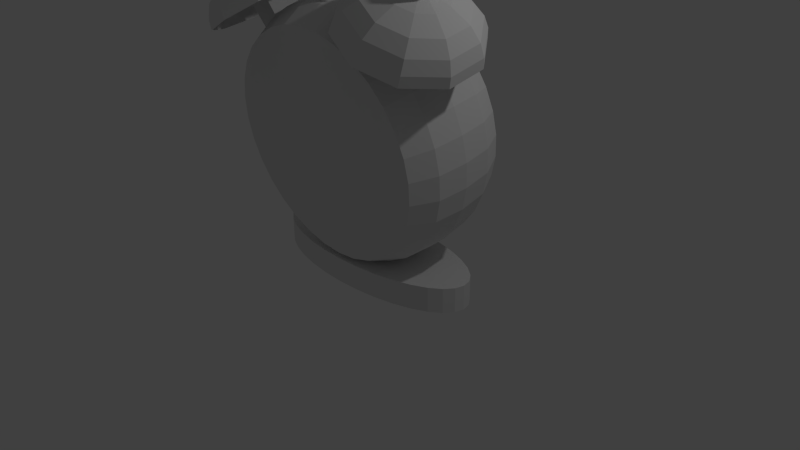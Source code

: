 # Source: alarm.blend  (saved by Blender 2.74.0; exported with 4.5.12 LTS)
import bpy
from mathutils import Matrix  # noqa: F401  (used for matrix-valued properties, if any)

bpy.ops.wm.read_factory_settings(use_empty=True)
scene = bpy.context.scene
scene.name = 'Scene'

# ---- collections
col_collection_1 = bpy.data.collections.new('Collection 1'); scene.collection.children.link(col_collection_1)

# ---- world
world_world = bpy.data.worlds.new('World'); scene.world = world_world
world_world.color = (0.05088, 0.05088, 0.05088)
world_world.use_sun_shadow = False
world_world.sun_shadow_jitter_overblur = 0.0
world_world.cycles.sampling_method = 'MANUAL'
world_world.cycles.sample_map_resolution = 256

# ---- cameras
cam_camera = bpy.data.cameras.new('Camera')
cam_camera.clip_end = 100.0
cam_camera.lens = 35.0
cam_camera.sensor_width = 32.0
cam_camera.sensor_height = 18.0
cam_camera.ortho_scale = 7.314
cam_camera.dof.focus_distance = 0.0
cam_camera.dof.aperture_fstop = 128.0

# ---- lights
light_lamp = bpy.data.lights.new('Lamp', 'POINT')
light_lamp.transmission_factor = 0.0
light_lamp.cutoff_distance = 30.0
light_lamp.energy = 100.0
light_lamp.shadow_buffer_clip_start = 1.001
light_lamp.shadow_soft_size = 0.1
light_lamp.shadow_maximum_resolution = 0.006
light_lamp.use_absolute_resolution = True
light_lamp.cycles.use_multiple_importance_sampling = False

# ---- meshes
me_circle = bpy.data.meshes.new('Circle')
me_circle.from_pydata([(0.0, 1.0, 0.0), (-0.1951, 0.9808, 0.0), (-0.3827, 0.9239, 0.0), (-0.5556, 0.8315, 0.0), (-0.7071, 0.7071, 0.0), (-0.8315, 0.5556, 0.0), (-0.9239, 0.3827, 0.0), (-0.9808, 0.1951, 0.0), (-1.0, 7.55e-08, 0.0), (-0.9808, -0.1951, 0.0), (-0.9239, -0.3827, 0.0), (-0.8315, -0.5556, 0.0), (-0.7071, -0.7071, 0.0), (-0.5556, -0.8315, 0.0), (-0.3827, -0.9239, 0.0), (-0.1951, -0.9808, 0.0), (3.258e-07, -1.0, 0.0), (0.1951, -0.9808, 0.0), (0.3827, -0.9239, 0.0), (0.5556, -0.8315, 0.0), (0.7071, -0.7071, 0.0), (0.8315, -0.5556, 0.0), (0.9239, -0.3827, 0.0), (0.9808, -0.1951, 0.0), (1.0, 9.656e-07, 0.0), (0.9808, 0.1951, 0.0), (0.9239, 0.3827, 0.0), (0.8315, 0.5556, 0.0), (0.7071, 0.7071, 0.0), (0.5556, 0.8315, 0.0), (0.3827, 0.9239, 0.0), (0.1951, 0.9808, 0.0), (0.0, 0.994, 0.1867), (-0.1951, 0.9748, 0.1867), (-0.3827, 0.9179, 0.1867), (-0.5556, 0.8255, 0.1867), (-0.7071, 0.7011, 0.1867), (-0.8315, 0.5496, 0.1867), (-0.9239, 0.3767, 0.1867), (-0.9808, 0.1891, 0.1867), (-1.0, -0.005992, 0.1867), (-0.9808, -0.2011, 0.1867), (-0.9239, -0.3887, 0.1867), (-0.8315, -0.5616, 0.1867), (-0.7071, -0.7131, 0.1867), (-0.5556, -0.8375, 0.1867), (-0.3827, -0.9299, 0.1867), (-0.1951, -0.9868, 0.1867), (3.258e-07, -1.006, 0.1867), (0.1951, -0.9868, 0.1867), (0.3827, -0.9299, 0.1867), (0.5556, -0.8375, 0.1867), (0.7071, -0.7131, 0.1867), (0.8315, -0.5616, 0.1867), (0.9239, -0.3887, 0.1867), (0.9808, -0.2011, 0.1867), (1.0, -0.005991, 0.1867), (0.9808, 0.1891, 0.1867), (0.9239, 0.3767, 0.1867), (0.8315, 0.5496, 0.1867), (0.7071, 0.7011, 0.1867), (0.5556, 0.8255, 0.1867), (0.3827, 0.9179, 0.1867), (0.1951, 0.9748, 0.1867), (0.06822, 0.5959, 0.3142), (-0.0472, 0.5846, 0.3142), (-0.1582, 0.5509, 0.3142), (-0.2605, 0.4962, 0.3142), (-0.3501, 0.4227, 0.3142), (-0.4237, 0.333, 0.3142), (-0.4783, 0.2307, 0.3142), (-0.512, 0.1198, 0.3142), (-0.5234, 0.004346, 0.3142), (-0.512, -0.1111, 0.3142), (-0.4783, -0.222, 0.3142), (-0.4237, -0.3243, 0.3142), (-0.3501, -0.414, 0.3142), (-0.2605, -0.4875, 0.3142), (-0.1582, -0.5422, 0.3142), (-0.0472, -0.5759, 0.3142), (0.06822, -0.5872, 0.3142), (0.1836, -0.5759, 0.3142), (0.2946, -0.5422, 0.3142), (0.3969, -0.4875, 0.3142), (0.4865, -0.414, 0.3142), (0.5601, -0.3243, 0.3142), (0.6148, -0.222, 0.3142), (0.6484, -0.1111, 0.3142), (0.6598, 0.004347, 0.3142), (0.6484, 0.1198, 0.3142), (0.6148, 0.2307, 0.3142), (0.5601, 0.333, 0.3142), (0.4865, 0.4227, 0.3142), (0.3969, 0.4962, 0.3142), (0.2946, 0.5509, 0.3142), (0.1836, 0.5846, 0.3142)], [], [(27, 26, 58, 59), (5, 4, 36, 37), (16, 15, 47, 48), (25, 24, 56, 57), (3, 2, 34, 35), (14, 13, 45, 46), (23, 22, 54, 55), (1, 0, 32, 33), (12, 11, 43, 44), (0, 31, 63, 32), (21, 20, 52, 53), (10, 9, 41, 42), (30, 29, 61, 62), (19, 18, 50, 51), (8, 7, 39, 40), (28, 27, 59, 60), (17, 16, 48, 49), (6, 5, 37, 38), (26, 25, 57, 58), (4, 3, 35, 36), (15, 14, 46, 47), (24, 23, 55, 56), (2, 1, 33, 34), (13, 12, 44, 45), (22, 21, 53, 54), (11, 10, 42, 43), (31, 30, 62, 63), (20, 19, 51, 52), (9, 8, 40, 41), (29, 28, 60, 61), (18, 17, 49, 50), (7, 6, 38, 39), (60, 59, 91, 92), (49, 48, 80, 81), (38, 37, 69, 70), (58, 57, 89, 90), (36, 35, 67, 68), (47, 46, 78, 79), (56, 55, 87, 88), (34, 33, 65, 66), (45, 44, 76, 77), (54, 53, 85, 86), (43, 42, 74, 75), (63, 62, 94, 95), (52, 51, 83, 84), (41, 40, 72, 73), (61, 60, 92, 93), (50, 49, 81, 82), (39, 38, 70, 71), (59, 58, 90, 91), (37, 36, 68, 69), (48, 47, 79, 80), (57, 56, 88, 89), (35, 34, 66, 67), (46, 45, 77, 78), (55, 54, 86, 87), (33, 32, 64, 65), (44, 43, 75, 76), (32, 63, 95, 64), (53, 52, 84, 85), (42, 41, 73, 74), (62, 61, 93, 94), (51, 50, 82, 83), (40, 39, 71, 72), (65, 64, 95, 94, 93, 92, 91, 90, 89, 88, 87, 86, 85, 84, 83, 82, 81, 80, 79, 78, 77, 76, 75, 74, 73, 72, 71, 70, 69, 68, 67, 66)])
me_circle.use_remesh_preserve_volume = False
me_circle.use_remesh_preserve_attributes = False
me_circle.use_mirror_vertex_groups = False
me_circle.update()
me_cube = bpy.data.meshes.new('Cube')
me_cube.from_pydata([(-1.0, -1.0, -1.0), (-1.0, -1.0, 1.0), (-1.0, 1.0, -1.0), (-1.0, 1.0, 1.0), (0.8577, -1.0, -1.0), (0.8577, -1.0, 1.0), (0.8577, 1.0, -1.0), (0.8577, 1.0, 1.0), (-1.258, -1.389, -1.83), (-1.258, -1.267, 1.709), (-1.258, 1.389, 1.83), (-1.258, 1.267, -1.709)], [], [(2, 0, 8, 11), (3, 7, 6, 2), (7, 5, 4, 6), (5, 1, 0, 4), (0, 2, 6, 4), (5, 7, 3, 1), (9, 10, 11, 8), (3, 2, 11, 10), (1, 3, 10, 9), (0, 1, 9, 8)])
me_cube.use_remesh_preserve_volume = False
me_cube.use_remesh_preserve_attributes = False
me_cube.use_mirror_vertex_groups = False
me_cube.update()
me_cylinder_002 = bpy.data.meshes.new('Cylinder.002')
me_cylinder_002.from_pydata([(-1.44, 1.0, -2.565), (0.0, 1.0, 1.0), (-1.245, 0.9808, -2.565), (0.1951, 0.9808, 1.0), (-1.057, 0.9239, -2.565), (0.3827, 0.9239, 1.0), (-0.8842, 0.8315, -2.565), (0.5556, 0.8315, 1.0), (-0.7326, 0.7071, -2.565), (0.7071, 0.7071, 1.0), (-0.6083, 0.5556, -2.565), (0.8315, 0.5556, 1.0), (-0.5159, 0.3827, -2.565), (0.9239, 0.3827, 1.0), (-0.459, 0.1951, -2.565), (0.9808, 0.1951, 1.0), (-0.4398, 7.55e-08, -2.565), (1.0, 7.55e-08, 1.0), (-0.459, -0.1951, -2.565), (0.9808, -0.1951, 1.0), (-0.5159, -0.3827, -2.565), (0.9239, -0.3827, 1.0), (-0.6083, -0.5556, -2.565), (0.8315, -0.5556, 1.0), (-0.7326, -0.7071, -2.565), (0.7071, -0.7071, 1.0), (-0.8842, -0.8315, -2.565), (0.5556, -0.8315, 1.0), (-1.057, -0.9239, -2.565), (0.3827, -0.9239, 1.0), (-1.245, -0.9808, -2.565), (0.1951, -0.9808, 1.0), (-1.44, -1.0, -2.565), (-3.258e-07, -1.0, 1.0), (-1.635, -0.9808, -2.565), (-0.1951, -0.9808, 1.0), (-1.822, -0.9239, -2.565), (-0.3827, -0.9239, 1.0), (-1.995, -0.8315, -2.565), (-0.5556, -0.8315, 1.0), (-2.147, -0.7071, -2.565), (-0.7071, -0.7071, 1.0), (-2.271, -0.5556, -2.565), (-0.8315, -0.5556, 1.0), (-2.364, -0.3827, -2.565), (-0.9239, -0.3827, 1.0), (-2.421, -0.1951, -2.565), (-0.9808, -0.1951, 1.0), (-2.44, 9.656e-07, -2.565), (-1.0, 9.656e-07, 1.0), (-2.421, 0.1951, -2.565), (-0.9808, 0.1951, 1.0), (-2.364, 0.3827, -2.565), (-0.9239, 0.3827, 1.0), (-2.271, 0.5556, -2.565), (-0.8315, 0.5556, 1.0), (-2.147, 0.7071, -2.565), (-0.7071, 0.7071, 1.0), (-1.995, 0.8315, -2.565), (-0.5556, 0.8315, 1.0), (-1.822, 0.9239, -2.565), (-0.3827, 0.9239, 1.0), (-1.635, 0.9808, -2.565), (-0.1951, 0.9808, 1.0), (0.2416, 1.215, 1.068), (-5.93e-08, 1.239, 1.068), (0.474, 1.144, 1.068), (0.6881, 1.03, 1.068), (0.8758, 0.8758, 1.068), (1.03, 0.6881, 1.068), (1.144, 0.474, 1.068), (1.215, 0.2416, 1.068), (1.239, 2.553e-08, 1.068), (1.215, -0.2416, 1.068), (1.144, -0.474, 1.068), (1.03, -0.6881, 1.068), (0.8758, -0.8758, 1.068), (0.6881, -1.03, 1.068), (0.474, -1.144, 1.068), (0.2416, -1.215, 1.068), (-4.629e-07, -1.239, 1.068), (-0.2416, -1.215, 1.068), (-0.474, -1.144, 1.068), (-0.6881, -1.03, 1.068), (-0.8758, -0.8758, 1.068), (-1.03, -0.6881, 1.068), (-1.144, -0.474, 1.068), (-1.215, -0.2416, 1.068), (-1.239, 1.128e-06, 1.068), (-1.215, 0.2416, 1.068), (-1.144, 0.474, 1.068), (-1.03, 0.6881, 1.068), (-0.8758, 0.8758, 1.068), (-0.6881, 1.03, 1.068), (-0.474, 1.144, 1.068), (-0.2416, 1.215, 1.068), (0.2837, 1.426, 1.17), (-6.914e-08, 1.454, 1.17), (0.5564, 1.343, 1.17), (0.8078, 1.209, 1.17), (1.028, 1.028, 1.17), (1.209, 0.8078, 1.17), (1.343, 0.5564, 1.17), (1.426, 0.2837, 1.17), (1.454, -1.863e-08, 1.17), (1.426, -0.2837, 1.17), (1.343, -0.5564, 1.17), (1.209, -0.8078, 1.17), (1.028, -1.028, 1.17), (0.8078, -1.209, 1.17), (0.5564, -1.343, 1.17), (0.2837, -1.426, 1.17), (-5.429e-07, -1.454, 1.17), (-0.2837, -1.426, 1.17), (-0.5564, -1.343, 1.17), (-0.8078, -1.209, 1.17), (-1.028, -1.028, 1.17), (-1.209, -0.8078, 1.17), (-1.343, -0.5564, 1.17), (-1.426, -0.2837, 1.17), (-1.454, 1.276e-06, 1.17), (-1.426, 0.2837, 1.17), (-1.343, 0.5564, 1.17), (-1.209, 0.8078, 1.17), (-1.028, 1.028, 1.17), (-0.8078, 1.209, 1.17), (-0.5564, 1.343, 1.17), (-0.2837, 1.426, 1.17), (0.3623, 1.821, 1.339), (-1.411e-07, 1.857, 1.339), (0.7107, 1.716, 1.339), (1.032, 1.544, 1.339), (1.313, 1.313, 1.339), (1.544, 1.032, 1.339), (1.716, 0.7107, 1.339), (1.821, 0.3623, 1.339), (1.857, -1.064e-07, 1.339), (1.821, -0.3623, 1.339), (1.716, -0.7107, 1.339), (1.544, -1.032, 1.339), (1.313, -1.313, 1.339), (1.032, -1.544, 1.339), (0.7107, -1.716, 1.339), (0.3623, -1.821, 1.339), (-7.462e-07, -1.857, 1.339), (-0.3623, -1.821, 1.339), (-0.7107, -1.716, 1.339), (-1.032, -1.544, 1.339), (-1.313, -1.313, 1.339), (-1.544, -1.032, 1.339), (-1.716, -0.7107, 1.339), (-1.821, -0.3623, 1.339), (-1.857, 1.547e-06, 1.339), (-1.821, 0.3623, 1.339), (-1.716, 0.7107, 1.339), (-1.544, 1.032, 1.339), (-1.313, 1.313, 1.339), (-1.032, 1.544, 1.339), (-0.7107, 1.716, 1.339), (-0.3623, 1.821, 1.339), (0.3623, 1.821, 1.492), (-1.284e-07, 1.857, 1.492), (0.7107, 1.716, 1.492), (1.032, 1.544, 1.492), (1.313, 1.313, 1.492), (1.544, 1.032, 1.492), (1.716, 0.7107, 1.492), (1.821, 0.3623, 1.492), (1.857, -1.064e-07, 1.492), (1.821, -0.3623, 1.492), (1.716, -0.7107, 1.492), (1.544, -1.032, 1.492), (1.313, -1.313, 1.492), (1.032, -1.544, 1.492), (0.7107, -1.716, 1.492), (0.3623, -1.821, 1.492), (-7.335e-07, -1.857, 1.492), (-0.3623, -1.821, 1.492), (-0.7107, -1.716, 1.492), (-1.032, -1.544, 1.492), (-1.313, -1.313, 1.492), (-1.544, -1.032, 1.492), (-1.716, -0.7107, 1.492), (-1.821, -0.3623, 1.492), (-1.857, 1.547e-06, 1.492), (-1.821, 0.3623, 1.492), (-1.716, 0.7107, 1.492), (-1.544, 1.032, 1.492), (-1.313, 1.313, 1.492), (-1.032, 1.544, 1.492), (-0.7107, 1.716, 1.492), (-0.3623, 1.821, 1.492), (0.2863, 1.44, 1.662), (-2.716e-08, 1.468, 1.662), (0.5617, 1.356, 1.662), (0.8154, 1.22, 1.662), (1.038, 1.038, 1.662), (1.22, 0.8154, 1.662), (1.356, 0.5617, 1.662), (1.44, 0.2863, 1.662), (1.468, -1.069e-08, 1.662), (1.44, -0.2863, 1.662), (1.356, -0.5617, 1.662), (1.22, -0.8154, 1.662), (1.038, -1.038, 1.662), (0.8154, -1.22, 1.662), (0.5617, -1.356, 1.662), (0.2863, -1.44, 1.662), (-5.054e-07, -1.468, 1.662), (-0.2863, -1.44, 1.662), (-0.5617, -1.356, 1.662), (-0.8154, -1.22, 1.662), (-1.038, -1.038, 1.662), (-1.22, -0.8154, 1.662), (-1.356, -0.5617, 1.662), (-1.44, -0.2863, 1.662), (-1.468, 1.296e-06, 1.662), (-1.44, 0.2863, 1.662), (-1.356, 0.5617, 1.662), (-1.22, 0.8154, 1.662), (-1.038, 1.038, 1.662), (-0.8154, 1.22, 1.662), (-0.5617, 1.356, 1.662), (-0.2863, 1.44, 1.662), (0.192, 0.965, 1.747), (4.248e-08, 0.9839, 1.747), (0.3765, 0.909, 1.747), (0.5466, 0.8181, 1.747), (0.6957, 0.6957, 1.747), (0.8181, 0.5466, 1.747), (0.909, 0.3765, 1.747), (0.965, 0.192, 1.747), (0.9839, 1.095e-07, 1.747), (0.965, -0.192, 1.747), (0.909, -0.3765, 1.747), (0.8181, -0.5466, 1.747), (0.6957, -0.6957, 1.747), (0.5466, -0.8181, 1.747), (0.3765, -0.909, 1.747), (0.192, -0.965, 1.747), (-2.781e-07, -0.9839, 1.747), (-0.192, -0.965, 1.747), (-0.3765, -0.909, 1.747), (-0.5466, -0.8181, 1.747), (-0.6957, -0.6957, 1.747), (-0.8181, -0.5466, 1.747), (-0.909, -0.3765, 1.747), (-0.965, -0.192, 1.747), (-0.9839, 9.853e-07, 1.747), (-0.965, 0.192, 1.747), (-0.909, 0.3765, 1.747), (-0.8181, 0.5466, 1.747), (-0.6957, 0.6957, 1.747), (-0.5466, 0.8181, 1.747), (-0.3765, 0.909, 1.747), (-0.192, 0.965, 1.747)], [], [(0, 1, 3, 2), (2, 3, 5, 4), (4, 5, 7, 6), (6, 7, 9, 8), (8, 9, 11, 10), (10, 11, 13, 12), (12, 13, 15, 14), (14, 15, 17, 16), (16, 17, 19, 18), (18, 19, 21, 20), (20, 21, 23, 22), (22, 23, 25, 24), (24, 25, 27, 26), (26, 27, 29, 28), (28, 29, 31, 30), (30, 31, 33, 32), (32, 33, 35, 34), (34, 35, 37, 36), (36, 37, 39, 38), (38, 39, 41, 40), (40, 41, 43, 42), (42, 43, 45, 44), (44, 45, 47, 46), (46, 47, 49, 48), (48, 49, 51, 50), (50, 51, 53, 52), (52, 53, 55, 54), (54, 55, 57, 56), (56, 57, 59, 58), (58, 59, 61, 60), (51, 49, 88, 89), (62, 63, 1, 0), (60, 61, 63, 62), (0, 2, 4, 6, 8, 10, 12, 14, 16, 18, 20, 22, 24, 26, 28, 30, 32, 34, 36, 38, 40, 42, 44, 46, 48, 50, 52, 54, 56, 58, 60, 62), (87, 86, 118, 119), (7, 5, 66, 67), (29, 27, 77, 78), (57, 55, 91, 92), (35, 33, 80, 81), (13, 11, 69, 70), (63, 61, 94, 95), (41, 39, 83, 84), (19, 17, 72, 73), (47, 45, 86, 87), (25, 23, 75, 76), (53, 51, 89, 90), (9, 7, 67, 68), (31, 29, 78, 79), (59, 57, 92, 93), (37, 35, 81, 82), (15, 13, 70, 71), (1, 63, 95, 65), (43, 41, 84, 85), (21, 19, 73, 74), (49, 47, 87, 88), (5, 3, 64, 66), (27, 25, 76, 77), (55, 53, 90, 91), (11, 9, 68, 69), (33, 31, 79, 80), (61, 59, 93, 94), (39, 37, 82, 83), (3, 1, 65, 64), (17, 15, 71, 72), (45, 43, 85, 86), (23, 21, 74, 75), (121, 120, 152, 153), (64, 65, 97, 96), (76, 75, 107, 108), (65, 95, 127, 97), (85, 84, 116, 117), (74, 73, 105, 106), (94, 93, 125, 126), (83, 82, 114, 115), (72, 71, 103, 104), (92, 91, 123, 124), (81, 80, 112, 113), (70, 69, 101, 102), (90, 89, 121, 122), (68, 67, 99, 100), (79, 78, 110, 111), (88, 87, 119, 120), (66, 64, 96, 98), (77, 76, 108, 109), (86, 85, 117, 118), (75, 74, 106, 107), (95, 94, 126, 127), (84, 83, 115, 116), (73, 72, 104, 105), (93, 92, 124, 125), (82, 81, 113, 114), (71, 70, 102, 103), (91, 90, 122, 123), (69, 68, 100, 101), (80, 79, 111, 112), (89, 88, 120, 121), (67, 66, 98, 99), (78, 77, 109, 110), (155, 154, 186, 187), (99, 98, 130, 131), (110, 109, 141, 142), (119, 118, 150, 151), (96, 97, 129, 128), (108, 107, 139, 140), (97, 127, 159, 129), (117, 116, 148, 149), (106, 105, 137, 138), (126, 125, 157, 158), (115, 114, 146, 147), (104, 103, 135, 136), (124, 123, 155, 156), (113, 112, 144, 145), (102, 101, 133, 134), (122, 121, 153, 154), (100, 99, 131, 132), (111, 110, 142, 143), (120, 119, 151, 152), (98, 96, 128, 130), (109, 108, 140, 141), (118, 117, 149, 150), (107, 106, 138, 139), (127, 126, 158, 159), (116, 115, 147, 148), (105, 104, 136, 137), (125, 124, 156, 157), (114, 113, 145, 146), (103, 102, 134, 135), (123, 122, 154, 155), (101, 100, 132, 133), (112, 111, 143, 144), (189, 188, 220, 221), (133, 132, 164, 165), (144, 143, 175, 176), (153, 152, 184, 185), (131, 130, 162, 163), (142, 141, 173, 174), (151, 150, 182, 183), (128, 129, 161, 160), (140, 139, 171, 172), (129, 159, 191, 161), (149, 148, 180, 181), (138, 137, 169, 170), (158, 157, 189, 190), (147, 146, 178, 179), (136, 135, 167, 168), (156, 155, 187, 188), (145, 144, 176, 177), (134, 133, 165, 166), (154, 153, 185, 186), (132, 131, 163, 164), (143, 142, 174, 175), (152, 151, 183, 184), (130, 128, 160, 162), (141, 140, 172, 173), (150, 149, 181, 182), (139, 138, 170, 171), (159, 158, 190, 191), (148, 147, 179, 180), (137, 136, 168, 169), (157, 156, 188, 189), (146, 145, 177, 178), (135, 134, 166, 167), (223, 222, 254, 255), (178, 177, 209, 210), (167, 166, 198, 199), (187, 186, 218, 219), (165, 164, 196, 197), (176, 175, 207, 208), (185, 184, 216, 217), (163, 162, 194, 195), (174, 173, 205, 206), (183, 182, 214, 215), (160, 161, 193, 192), (172, 171, 203, 204), (161, 191, 223, 193), (181, 180, 212, 213), (170, 169, 201, 202), (190, 189, 221, 222), (179, 178, 210, 211), (168, 167, 199, 200), (188, 187, 219, 220), (177, 176, 208, 209), (166, 165, 197, 198), (186, 185, 217, 218), (164, 163, 195, 196), (175, 174, 206, 207), (184, 183, 215, 216), (162, 160, 192, 194), (173, 172, 204, 205), (182, 181, 213, 214), (171, 170, 202, 203), (191, 190, 222, 223), (180, 179, 211, 212), (169, 168, 200, 201), (224, 225, 255, 254, 253, 252, 251, 250, 249, 248, 247, 246, 245, 244, 243, 242, 241, 240, 239, 238, 237, 236, 235, 234, 233, 232, 231, 230, 229, 228, 227, 226), (212, 211, 243, 244), (201, 200, 232, 233), (221, 220, 252, 253), (210, 209, 241, 242), (199, 198, 230, 231), (219, 218, 250, 251), (197, 196, 228, 229), (208, 207, 239, 240), (217, 216, 248, 249), (195, 194, 226, 227), (206, 205, 237, 238), (215, 214, 246, 247), (192, 193, 225, 224), (204, 203, 235, 236), (193, 223, 255, 225), (213, 212, 244, 245), (202, 201, 233, 234), (222, 221, 253, 254), (211, 210, 242, 243), (200, 199, 231, 232), (220, 219, 251, 252), (209, 208, 240, 241), (198, 197, 229, 230), (218, 217, 249, 250), (196, 195, 227, 228), (207, 206, 238, 239), (216, 215, 247, 248), (194, 192, 224, 226), (205, 204, 236, 237), (214, 213, 245, 246), (203, 202, 234, 235)])
me_cylinder_002.use_remesh_preserve_volume = False
me_cylinder_002.use_remesh_preserve_attributes = False
me_cylinder_002.use_mirror_vertex_groups = False
me_cylinder_002.update()
me_circle_001 = bpy.data.meshes.new('Circle.001')
me_circle_001.from_pydata([(-2.56, 1.083, -1.268), (-2.913, 0.8036, -1.692), (-3.102, 0.2537, -1.901), (-3.055, -0.3567, -1.817), (-2.789, -0.7944, -1.47), (-2.407, -0.8923, -0.9942), (-2.055, -0.6129, -0.5706), (-1.866, -0.06303, -0.3611), (-1.913, 0.5474, -0.4458), (-2.178, 0.9851, -0.7922), (-2.676, 1.055, -1.167), (-3.018, 0.7846, -1.577), (-3.2, 0.2527, -1.78), (-3.155, -0.3377, -1.698), (-2.898, -0.7611, -1.363), (-2.529, -0.8558, -0.9025), (-2.187, -0.5856, -0.4927), (-2.005, -0.05367, -0.2901), (-2.05, 0.5367, -0.372), (-2.307, 0.9601, -0.7071), (-2.807, 0.9665, -1.043), (-3.115, 0.7227, -1.413), (-3.28, 0.2426, -1.596), (-3.238, -0.2902, -1.522), (-3.007, -0.6724, -1.219), (-2.674, -0.7578, -0.804), (-2.366, -0.514, -0.4342), (-2.201, -0.03391, -0.2513), (-2.242, 0.4989, -0.3252), (-2.473, 0.8811, -0.6276), (-2.925, 0.7997, -0.913), (-3.172, 0.6043, -1.209), (-3.304, 0.2197, -1.356), (-3.271, -0.2072, -1.297), (-3.085, -0.5134, -1.054), (-2.818, -0.5818, -0.7214), (-2.571, -0.3864, -0.4251), (-2.439, -0.001816, -0.2786), (-2.472, 0.4251, -0.3378), (-2.658, 0.7313, -0.5801), (-3.003, 0.5207, -0.7927), (-3.149, 0.4052, -0.9678), (-3.227, 0.1779, -1.054), (-3.208, -0.07437, -1.019), (-3.098, -0.2553, -0.8762), (-2.94, -0.2958, -0.6795), (-2.794, -0.1803, -0.5044), (-2.716, 0.04701, -0.4178), (-2.736, 0.2993, -0.4528), (-2.845, 0.4803, -0.596), (-3.034, 0.2804, -0.7187), (-3.094, 0.2334, -0.79), (-3.126, 0.1409, -0.8252), (-3.118, 0.03816, -0.811), (-3.073, -0.03552, -0.7527), (-3.009, -0.05199, -0.6726), (-2.949, -0.004974, -0.6013), (-2.918, 0.08757, -0.566), (-2.925, 0.1903, -0.5803), (-2.97, 0.264, -0.6386), (-3.102, 0.2828, -0.6635), (-3.162, 0.2358, -0.7348), (-3.194, 0.1433, -0.7701), (-3.186, 0.04054, -0.7558), (-3.141, -0.03313, -0.6975), (-3.077, -0.0496, -0.6174), (-3.017, -0.002585, -0.5461), (-2.986, 0.08996, -0.5109), (-2.994, 0.1927, -0.5251), (-3.038, 0.2664, -0.5834), (-3.12, 0.332, -0.6593), (-3.197, 0.2712, -0.7514), (-3.238, 0.1516, -0.797), (-3.227, 0.01875, -0.7786), (-3.17, -0.07649, -0.7032), (-3.087, -0.09779, -0.5997), (-3.01, -0.03701, -0.5075), (-2.969, 0.08264, -0.4619), (-2.979, 0.2154, -0.4803), (-3.037, 0.3107, -0.5557), (-3.17, 0.367, -0.6253), (-3.259, 0.2968, -0.7318), (-3.306, 0.1586, -0.7844), (-3.294, 0.005144, -0.7632), (-3.228, -0.1049, -0.6761), (-3.132, -0.1295, -0.5564), (-3.043, -0.05927, -0.45), (-2.996, 0.07896, -0.3973), (-3.007, 0.2324, -0.4186), (-3.074, 0.3424, -0.5057), (-3.225, 0.3689, -0.5812), (-3.313, 0.2987, -0.6877), (-3.361, 0.1605, -0.7403), (-3.349, 0.007056, -0.7191), (-3.282, -0.103, -0.632), (-3.186, -0.1276, -0.5123), (-3.098, -0.05736, -0.4059), (-3.05, 0.08087, -0.3532), (-3.062, 0.2343, -0.3745), (-3.129, 0.3443, -0.4616), (-3.28, 0.3016, -0.5219), (-3.344, 0.2511, -0.5986), (-3.379, 0.1515, -0.6366), (-3.37, 0.041, -0.6212), (-3.322, -0.03825, -0.5585), (-3.253, -0.05598, -0.4724), (-3.189, -0.005399, -0.3957), (-3.155, 0.09416, -0.3577), (-3.163, 0.2047, -0.3731), (-3.211, 0.2839, -0.4358), (-3.315, 0.2215, -0.4776), (-3.35, 0.194, -0.5193), (-3.368, 0.1399, -0.5399), (-3.364, 0.07976, -0.5316), (-3.338, 0.03665, -0.4974), (-3.3, 0.02701, -0.4506), (-3.265, 0.05452, -0.4089), (-3.247, 0.1087, -0.3882), (-3.251, 0.1688, -0.3966), (-3.277, 0.2119, -0.4307)], [], [(0, 9, 19, 10), (9, 8, 18, 19), (8, 7, 17, 18), (7, 6, 16, 17), (6, 5, 15, 16), (5, 4, 14, 15), (4, 3, 13, 14), (3, 2, 12, 13), (2, 1, 11, 12), (1, 0, 10, 11), (10, 19, 29, 20), (19, 18, 28, 29), (18, 17, 27, 28), (17, 16, 26, 27), (16, 15, 25, 26), (15, 14, 24, 25), (14, 13, 23, 24), (13, 12, 22, 23), (12, 11, 21, 22), (11, 10, 20, 21), (20, 29, 39, 30), (29, 28, 38, 39), (28, 27, 37, 38), (27, 26, 36, 37), (26, 25, 35, 36), (25, 24, 34, 35), (24, 23, 33, 34), (23, 22, 32, 33), (22, 21, 31, 32), (21, 20, 30, 31), (30, 39, 49, 40), (39, 38, 48, 49), (38, 37, 47, 48), (37, 36, 46, 47), (36, 35, 45, 46), (35, 34, 44, 45), (34, 33, 43, 44), (33, 32, 42, 43), (32, 31, 41, 42), (31, 30, 40, 41), (40, 49, 59, 50), (49, 48, 58, 59), (48, 47, 57, 58), (47, 46, 56, 57), (46, 45, 55, 56), (45, 44, 54, 55), (44, 43, 53, 54), (43, 42, 52, 53), (42, 41, 51, 52), (41, 40, 50, 51), (50, 59, 69, 60), (59, 58, 68, 69), (58, 57, 67, 68), (57, 56, 66, 67), (56, 55, 65, 66), (55, 54, 64, 65), (54, 53, 63, 64), (53, 52, 62, 63), (52, 51, 61, 62), (51, 50, 60, 61), (60, 69, 79, 70), (69, 68, 78, 79), (68, 67, 77, 78), (67, 66, 76, 77), (66, 65, 75, 76), (65, 64, 74, 75), (64, 63, 73, 74), (63, 62, 72, 73), (62, 61, 71, 72), (61, 60, 70, 71), (70, 79, 89, 80), (79, 78, 88, 89), (78, 77, 87, 88), (77, 76, 86, 87), (76, 75, 85, 86), (75, 74, 84, 85), (74, 73, 83, 84), (73, 72, 82, 83), (72, 71, 81, 82), (71, 70, 80, 81), (80, 89, 99, 90), (89, 88, 98, 99), (88, 87, 97, 98), (87, 86, 96, 97), (86, 85, 95, 96), (85, 84, 94, 95), (84, 83, 93, 94), (83, 82, 92, 93), (82, 81, 91, 92), (81, 80, 90, 91), (90, 99, 109, 100), (99, 98, 108, 109), (98, 97, 107, 108), (97, 96, 106, 107), (96, 95, 105, 106), (95, 94, 104, 105), (94, 93, 103, 104), (93, 92, 102, 103), (92, 91, 101, 102), (91, 90, 100, 101), (100, 109, 119, 110), (109, 108, 118, 119), (108, 107, 117, 118), (107, 106, 116, 117), (106, 105, 115, 116), (105, 104, 114, 115), (104, 103, 113, 114), (103, 102, 112, 113), (102, 101, 111, 112), (101, 100, 110, 111), (111, 110, 119, 118, 117, 116, 115, 114, 113, 112)])
me_circle_001.use_remesh_preserve_volume = False
me_circle_001.use_remesh_preserve_attributes = False
me_circle_001.use_mirror_vertex_groups = False
me_circle_001.update()
me_cylinder_001 = bpy.data.meshes.new('Cylinder.001')
me_cylinder_001.from_pydata([(0.0, 0.5954, -0.5491), (0.0, 0.4684, 1.433), (0.1951, 0.5764, -0.5544), (0.1951, 0.4493, 1.428), (0.3827, 0.52, -0.5703), (0.3827, 0.3929, 1.412), (0.5556, 0.4284, -0.5961), (0.5556, 0.3013, 1.386), (0.7071, 0.3051, -0.6308), (0.7071, 0.1781, 1.351), (0.8315, 0.155, -0.6731), (0.8315, 0.02788, 1.309), (0.9239, -0.01639, -0.7214), (0.9239, -0.1435, 1.261), (0.9808, -0.2023, -0.7738), (0.9808, -0.3294, 1.208), (1.0, -0.3957, -0.8282), (1.0, -0.5227, 1.154), (0.9808, -0.589, -0.8827), (0.9808, -0.7161, 1.099), (0.9239, -0.7749, -0.9351), (0.9239, -0.902, 1.047), (0.8315, -0.9463, -0.9834), (0.8315, -1.073, 0.9988), (0.7071, -1.096, -1.026), (0.7071, -1.224, 0.9565), (0.5556, -1.22, -1.06), (0.5556, -1.347, 0.9218), (0.3827, -1.311, -1.086), (0.3827, -1.438, 0.896), (0.1951, -1.368, -1.102), (0.1951, -1.495, 0.8801), (-3.258e-07, -1.387, -1.107), (-3.258e-07, -1.514, 0.8748), (-0.1951, -1.368, -1.102), (-0.1951, -1.495, 0.8801), (-0.3827, -1.311, -1.086), (-0.3827, -1.438, 0.896), (-0.5556, -1.22, -1.06), (-0.5556, -1.347, 0.9218), (-0.7071, -1.096, -1.026), (-0.7071, -1.224, 0.9565), (-0.8315, -0.9463, -0.9834), (-0.8315, -1.073, 0.9988), (-0.9239, -0.7749, -0.9351), (-0.9239, -0.902, 1.047), (-0.9808, -0.589, -0.8827), (-0.9808, -0.7161, 1.099), (-1.0, -0.3957, -0.8282), (-1.0, -0.5227, 1.154), (-0.9808, -0.2023, -0.7738), (-0.9808, -0.3294, 1.208), (-0.9239, -0.01639, -0.7214), (-0.9239, -0.1435, 1.261), (-0.8315, 0.155, -0.6731), (-0.8315, 0.02789, 1.309), (-0.7071, 0.3051, -0.6308), (-0.7071, 0.1781, 1.351), (-0.5556, 0.4284, -0.5961), (-0.5556, 0.3013, 1.386), (-0.3827, 0.52, -0.5703), (-0.3827, 0.3929, 1.412), (-0.1951, 0.5764, -0.5544), (-0.1951, 0.4493, 1.428), (-5.577e-09, 0.6702, -0.07606), (-1.532e-08, 0.6598, 0.4781), (-5.577e-09, 0.6, 1.018), (0.2154, 0.579, 1.012), (0.2203, 0.6383, 0.472), (0.2154, 0.6492, -0.08198), (0.4225, 0.5167, 0.9948), (0.4321, 0.5746, 0.4541), (0.4225, 0.5869, -0.09952), (0.6134, 0.4156, 0.9663), (0.6273, 0.4712, 0.4249), (0.6134, 0.4858, -0.128), (0.7807, 0.2795, 0.928), (0.7984, 0.332, 0.3857), (0.7807, 0.3497, -0.1663), (0.9181, 0.1137, 0.8813), (0.9388, 0.1625, 0.338), (0.9181, 0.1838, -0.2131), (1.02, -0.0755, 0.828), (1.043, -0.03098, 0.2835), (1.02, -0.005352, -0.2663), (1.083, -0.2808, 0.7701), (1.107, -0.2409, 0.2243), (1.083, -0.2106, -0.3242), (1.104, -0.4943, 0.71), (1.129, -0.4592, 0.1628), (1.104, -0.4241, -0.3843), (1.083, -0.7078, 0.6499), (1.107, -0.6775, 0.1013), (1.083, -0.6376, -0.4444), (1.02, -0.913, 0.592), (1.043, -0.8874, 0.04222), (1.02, -0.8429, -0.5023), (0.9181, -1.102, 0.5387), (0.9388, -1.081, -0.01228), (0.9181, -1.032, -0.5556), (0.7807, -1.268, 0.492), (0.7984, -1.25, -0.06005), (0.7807, -1.198, -0.6023), (0.6134, -1.404, 0.4537), (0.6273, -1.39, -0.09925), (0.6134, -1.334, -0.6406), (0.4225, -1.505, 0.4252), (0.4321, -1.493, -0.1284), (0.4225, -1.435, -0.6691), (0.2154, -1.568, 0.4077), (0.2203, -1.557, -0.1463), (0.2154, -1.497, -0.6866), (-3.654e-07, -1.589, 0.4017), (-3.832e-07, -1.578, -0.1524), (-3.654e-07, -1.518, -0.6926), (-0.2154, -1.568, 0.4077), (-0.2203, -1.557, -0.1463), (-0.2154, -1.497, -0.6866), (-0.4225, -1.505, 0.4252), (-0.4321, -1.493, -0.1284), (-0.4225, -1.435, -0.6691), (-0.6134, -1.404, 0.4537), (-0.6273, -1.39, -0.09925), (-0.6134, -1.334, -0.6406), (-0.7807, -1.268, 0.492), (-0.7984, -1.25, -0.06005), (-0.7807, -1.198, -0.6023), (-0.9181, -1.102, 0.5387), (-0.9388, -1.081, -0.01228), (-0.9181, -1.032, -0.5556), (-1.02, -0.913, 0.592), (-1.043, -0.8874, 0.04222), (-1.02, -0.8429, -0.5023), (-1.083, -0.7078, 0.6499), (-1.107, -0.6775, 0.1013), (-1.083, -0.6376, -0.4444), (-1.104, -0.4943, 0.71), (-1.129, -0.4592, 0.1628), (-1.104, -0.4241, -0.3843), (-1.083, -0.2808, 0.7701), (-1.107, -0.2409, 0.2243), (-1.083, -0.2106, -0.3242), (-1.02, -0.0755, 0.828), (-1.043, -0.03098, 0.2835), (-1.02, -0.00535, -0.2663), (-0.9181, 0.1137, 0.8813), (-0.9388, 0.1625, 0.338), (-0.9181, 0.1838, -0.2131), (-0.7807, 0.2795, 0.928), (-0.7984, 0.332, 0.3857), (-0.7807, 0.3497, -0.1663), (-0.6134, 0.4156, 0.9663), (-0.6273, 0.4712, 0.4249), (-0.6134, 0.4858, -0.128), (-0.4225, 0.5167, 0.9948), (-0.4321, 0.5746, 0.4541), (-0.4225, 0.5869, -0.09952), (-0.2154, 0.579, 1.012), (-0.2203, 0.6383, 0.472), (-0.2154, 0.6492, -0.08198), (0.8248, 0.705, 1.026), (0.8434, 0.7453, 0.6341), (1.05, 0.6064, 0.9986), (1.073, 0.6445, 0.6057), (-1.05, 0.6064, 0.9986), (-1.073, 0.6445, 0.6057), (-0.8248, 0.705, 1.026), (-0.8434, 0.7453, 0.6341), (7.568e-09, 0.5323, -0.3337), (0.1827, 0.5144, -0.3387), (0.3583, 0.4616, -0.3536), (0.5202, 0.3759, -0.3778), (0.662, 0.2605, -0.4103), (0.7785, 0.1199, -0.4499), (0.865, -0.04056, -0.4951), (0.9183, -0.2146, -0.5441), (0.9363, -0.3957, -0.5951), (0.9183, -0.5767, -0.6461), (0.865, -0.7508, -0.6951), (0.7785, -0.9112, -0.7403), (0.662, -1.052, -0.7799), (0.5202, -1.167, -0.8124), (0.3583, -1.253, -0.8366), (0.1827, -1.306, -0.8515), (-2.975e-07, -1.324, -0.8565), (-0.1827, -1.306, -0.8515), (-0.3583, -1.253, -0.8366), (-0.5202, -1.167, -0.8124), (-0.662, -1.052, -0.7799), (-0.7785, -0.9112, -0.7403), (-0.865, -0.7508, -0.6951), (-0.9183, -0.5767, -0.6461), (-0.9363, -0.3957, -0.5951), (-0.9183, -0.2146, -0.5441), (-0.865, -0.04056, -0.4951), (-0.7785, 0.1199, -0.4499), (-0.662, 0.2605, -0.4103), (-0.5202, 0.3759, -0.3778), (-0.3583, 0.4616, -0.3536), (-0.1827, 0.5144, -0.3387)], [], [(66, 1, 3, 67), (67, 3, 5, 70), (70, 5, 7, 73), (73, 7, 9, 76), (76, 9, 11, 79), (79, 11, 13, 82), (82, 13, 15, 85), (85, 15, 17, 88), (88, 17, 19, 91), (91, 19, 21, 94), (94, 21, 23, 97), (97, 23, 25, 100), (100, 25, 27, 103), (103, 27, 29, 106), (106, 29, 31, 109), (109, 31, 33, 112), (112, 33, 35, 115), (115, 35, 37, 118), (118, 37, 39, 121), (121, 39, 41, 124), (124, 41, 43, 127), (127, 43, 45, 130), (130, 45, 47, 133), (133, 47, 49, 136), (136, 49, 51, 139), (139, 51, 53, 142), (142, 53, 55, 145), (145, 55, 57, 148), (148, 57, 59, 151), (151, 59, 61, 154), (3, 1, 63, 61, 59, 57, 55, 53, 51, 49, 47, 45, 43, 41, 39, 37, 35, 33, 31, 29, 27, 25, 23, 21, 19, 17, 15, 13, 11, 9, 7, 5), (157, 63, 1, 66), (154, 61, 63, 157), (56, 58, 197, 196), (60, 156, 159, 62), (156, 155, 158, 159), (155, 154, 157, 158), (62, 159, 64, 0), (159, 158, 65, 64), (158, 157, 66, 65), (58, 153, 156, 60), (153, 152, 155, 156), (152, 151, 154, 155), (56, 150, 153, 58), (150, 149, 152, 153), (77, 74, 161, 163), (54, 147, 150, 56), (147, 146, 149, 150), (146, 145, 148, 149), (52, 144, 147, 54), (144, 143, 146, 147), (143, 142, 145, 146), (50, 141, 144, 52), (141, 140, 143, 144), (140, 139, 142, 143), (48, 138, 141, 50), (138, 137, 140, 141), (137, 136, 139, 140), (46, 135, 138, 48), (135, 134, 137, 138), (134, 133, 136, 137), (44, 132, 135, 46), (132, 131, 134, 135), (131, 130, 133, 134), (42, 129, 132, 44), (129, 128, 131, 132), (128, 127, 130, 131), (40, 126, 129, 42), (126, 125, 128, 129), (125, 124, 127, 128), (38, 123, 126, 40), (123, 122, 125, 126), (122, 121, 124, 125), (36, 120, 123, 38), (120, 119, 122, 123), (119, 118, 121, 122), (34, 117, 120, 36), (117, 116, 119, 120), (116, 115, 118, 119), (32, 114, 117, 34), (114, 113, 116, 117), (113, 112, 115, 116), (30, 111, 114, 32), (111, 110, 113, 114), (110, 109, 112, 113), (28, 108, 111, 30), (108, 107, 110, 111), (107, 106, 109, 110), (26, 105, 108, 28), (105, 104, 107, 108), (104, 103, 106, 107), (24, 102, 105, 26), (102, 101, 104, 105), (101, 100, 103, 104), (22, 99, 102, 24), (99, 98, 101, 102), (98, 97, 100, 101), (20, 96, 99, 22), (96, 95, 98, 99), (95, 94, 97, 98), (18, 93, 96, 20), (93, 92, 95, 96), (92, 91, 94, 95), (16, 90, 93, 18), (90, 89, 92, 93), (89, 88, 91, 92), (14, 87, 90, 16), (87, 86, 89, 90), (86, 85, 88, 89), (12, 84, 87, 14), (84, 83, 86, 87), (83, 82, 85, 86), (10, 81, 84, 12), (81, 80, 83, 84), (80, 79, 82, 83), (8, 78, 81, 10), (78, 77, 80, 81), (77, 76, 79, 80), (6, 75, 78, 8), (75, 74, 77, 78), (73, 76, 162, 160), (4, 72, 75, 6), (72, 71, 74, 75), (71, 70, 73, 74), (2, 69, 72, 4), (69, 68, 71, 72), (68, 67, 70, 71), (0, 64, 69, 2), (64, 65, 68, 69), (65, 66, 67, 68), (165, 164, 166, 167), (161, 160, 162, 163), (148, 151, 166, 164), (152, 149, 165, 167), (151, 152, 167, 166), (149, 148, 164, 165), (76, 77, 163, 162), (74, 73, 160, 161), (168, 169, 170, 171, 172, 173, 174, 175, 176, 177, 178, 179, 180, 181, 182, 183, 184, 185, 186, 187, 188, 189, 190, 191, 192, 193, 194, 195, 196, 197, 198, 199), (34, 36, 186, 185), (12, 14, 175, 174), (62, 0, 168, 199), (40, 42, 189, 188), (18, 20, 178, 177), (46, 48, 192, 191), (2, 4, 170, 169), (24, 26, 181, 180), (52, 54, 195, 194), (8, 10, 173, 172), (30, 32, 184, 183), (58, 60, 198, 197), (36, 38, 187, 186), (0, 2, 169, 168), (14, 16, 176, 175), (42, 44, 190, 189), (20, 22, 179, 178), (48, 50, 193, 192), (4, 6, 171, 170), (26, 28, 182, 181), (54, 56, 196, 195), (32, 34, 185, 184), (10, 12, 174, 173), (60, 62, 199, 198), (38, 40, 188, 187), (16, 18, 177, 176), (44, 46, 191, 190), (22, 24, 180, 179), (50, 52, 194, 193), (6, 8, 172, 171), (28, 30, 183, 182)])
me_cylinder_001.use_remesh_preserve_volume = False
me_cylinder_001.use_remesh_preserve_attributes = False
me_cylinder_001.use_mirror_vertex_groups = False
me_cylinder_001.update()
me_cylinder = bpy.data.meshes.new('Cylinder')
me_cylinder.from_pydata([(0.0, 1.0, -1.0), (0.0, 1.0, 1.0), (0.1951, 0.9808, -1.0), (0.1951, 0.9808, 1.0), (0.3827, 0.9239, -1.0), (0.3827, 0.9239, 1.0), (0.5556, 0.8315, -1.0), (0.5556, 0.8315, 1.0), (0.7071, 0.7071, -1.0), (0.7071, 0.7071, 1.0), (0.8315, 0.5556, -1.0), (0.8315, 0.5556, 1.0), (0.9239, 0.3827, -1.0), (0.9239, 0.3827, 1.0), (0.9808, 0.1951, -1.0), (0.9808, 0.1951, 1.0), (1.0, 7.55e-08, -1.0), (1.0, 7.55e-08, 1.0), (0.9808, -0.1951, -1.0), (0.9808, -0.1951, 1.0), (0.9239, -0.3827, -1.0), (0.9239, -0.3827, 1.0), (0.8315, -0.5556, -1.0), (0.8315, -0.5556, 1.0), (0.7071, -0.7071, -1.0), (0.7071, -0.7071, 1.0), (0.5556, -0.8315, -1.0), (0.5556, -0.8315, 1.0), (0.3827, -0.9239, -1.0), (0.3827, -0.9239, 1.0), (0.1951, -0.9808, -1.0), (0.1951, -0.9808, 1.0), (-3.258e-07, -1.0, -1.0), (-3.258e-07, -1.0, 1.0), (-0.1951, -0.9808, -1.0), (-0.1951, -0.9808, 1.0), (-0.3827, -0.9239, -1.0), (-0.3827, -0.9239, 1.0), (-0.5556, -0.8315, -1.0), (-0.5556, -0.8315, 1.0), (-0.7071, -0.7071, -1.0), (-0.7071, -0.7071, 1.0), (-0.8315, -0.5556, -1.0), (-0.8315, -0.5556, 1.0), (-0.9239, -0.3827, -1.0), (-0.9239, -0.3827, 1.0), (-0.9808, -0.1951, -1.0), (-0.9808, -0.1951, 1.0), (-1.0, 9.656e-07, -1.0), (-1.0, 9.656e-07, 1.0), (-0.9808, 0.1951, -1.0), (-0.9808, 0.1951, 1.0), (-0.9239, 0.3827, -1.0), (-0.9239, 0.3827, 1.0), (-0.8315, 0.5556, -1.0), (-0.8315, 0.5556, 1.0), (-0.7071, 0.7071, -1.0), (-0.7071, 0.7071, 1.0), (-0.5556, 0.8315, -1.0), (-0.5556, 0.8315, 1.0), (-0.3827, 0.9239, -1.0), (-0.3827, 0.9239, 1.0), (-0.1951, 0.9808, -1.0), (-0.1951, 0.9808, 1.0)], [], [(0, 1, 3, 2), (2, 3, 5, 4), (4, 5, 7, 6), (6, 7, 9, 8), (8, 9, 11, 10), (10, 11, 13, 12), (12, 13, 15, 14), (14, 15, 17, 16), (16, 17, 19, 18), (18, 19, 21, 20), (20, 21, 23, 22), (22, 23, 25, 24), (24, 25, 27, 26), (26, 27, 29, 28), (28, 29, 31, 30), (30, 31, 33, 32), (32, 33, 35, 34), (34, 35, 37, 36), (36, 37, 39, 38), (38, 39, 41, 40), (40, 41, 43, 42), (42, 43, 45, 44), (44, 45, 47, 46), (46, 47, 49, 48), (48, 49, 51, 50), (50, 51, 53, 52), (52, 53, 55, 54), (54, 55, 57, 56), (56, 57, 59, 58), (58, 59, 61, 60), (3, 1, 63, 61, 59, 57, 55, 53, 51, 49, 47, 45, 43, 41, 39, 37, 35, 33, 31, 29, 27, 25, 23, 21, 19, 17, 15, 13, 11, 9, 7, 5), (62, 63, 1, 0), (60, 61, 63, 62), (0, 2, 4, 6, 8, 10, 12, 14, 16, 18, 20, 22, 24, 26, 28, 30, 32, 34, 36, 38, 40, 42, 44, 46, 48, 50, 52, 54, 56, 58, 60, 62)])
me_cylinder.use_remesh_preserve_volume = False
me_cylinder.use_remesh_preserve_attributes = False
me_cylinder.use_mirror_vertex_groups = False
me_cylinder.update()
me_circle_002 = bpy.data.meshes.new('Circle.002')
me_circle_002.from_pydata([(0.0, 1.0, 0.0), (-0.5878, 0.809, 0.0), (-0.9511, 0.309, 0.0), (-0.9511, -0.309, 0.0), (-0.5878, -0.809, 0.0), (8.742e-08, -1.0, 0.0), (0.5878, -0.809, 0.0), (0.9511, -0.309, 0.0), (0.9511, 0.309, 0.0), (0.5878, 0.809, 0.0), (-9.762e-10, 0.9672, 0.153), (-0.5685, 0.7825, 0.153), (-0.9199, 0.2989, 0.153), (-0.9199, -0.2989, 0.153), (-0.5685, -0.7825, 0.153), (8.358e-08, -0.9672, 0.153), (0.5685, -0.7825, 0.153), (0.9199, -0.2989, 0.153), (0.9199, 0.2989, 0.153), (0.5685, 0.7825, 0.153), (-3.205e-09, 0.873, 0.3301), (-0.5131, 0.7063, 0.3301), (-0.8303, 0.2698, 0.3301), (-0.8303, -0.2698, 0.3301), (-0.5131, -0.7063, 0.3301), (7.311e-08, -0.873, 0.3301), (0.5131, -0.7063, 0.3301), (0.8303, -0.2698, 0.3301), (0.8303, 0.2698, 0.3301), (0.5131, 0.7063, 0.3301), (-2.567e-09, 0.6994, 0.4992), (-0.4111, 0.5658, 0.4992), (-0.6652, 0.2161, 0.4992), (-0.6652, -0.2161, 0.4992), (-0.4111, -0.5658, 0.4992), (5.858e-08, -0.6994, 0.4992), (0.4111, -0.5658, 0.4992), (0.6652, -0.2161, 0.4992), (0.6652, 0.2161, 0.4992), (0.4111, 0.5658, 0.4992), (-1.249e-08, 0.4134, 0.628), (-0.243, 0.3344, 0.628), (-0.3931, 0.1277, 0.628), (-0.3931, -0.1277, 0.628), (-0.243, -0.3344, 0.628), (2.365e-08, -0.4134, 0.628), (0.243, -0.3344, 0.628), (0.3931, -0.1277, 0.628), (0.3931, 0.1277, 0.628), (0.243, 0.3344, 0.628), (-2.629e-08, 0.1683, 0.6924), (-0.09892, 0.1362, 0.6924), (-0.1601, 0.05201, 0.6924), (-0.1601, -0.05201, 0.6924), (-0.09892, -0.1362, 0.6924), (-1.157e-08, -0.1683, 0.6924), (0.09892, -0.1362, 0.6924), (0.1601, -0.05201, 0.6924), (0.1601, 0.05201, 0.6924), (0.09892, 0.1362, 0.6924), (-2.629e-08, 0.1683, 0.78), (-0.09892, 0.1362, 0.78), (-0.1601, 0.05201, 0.78), (-0.1601, -0.05201, 0.78), (-0.09892, -0.1362, 0.78), (-1.157e-08, -0.1683, 0.78), (0.09892, -0.1362, 0.78), (0.1601, -0.05201, 0.78), (0.1601, 0.05201, 0.78), (0.09892, 0.1362, 0.78), (-2.351e-08, 0.2176, 0.7976), (-0.1279, 0.176, 0.7976), (-0.2069, 0.06723, 0.7976), (-0.2069, -0.06723, 0.7976), (-0.1279, -0.176, 0.7976), (-4.491e-09, -0.2176, 0.7976), (0.1279, -0.176, 0.7976), (0.2069, -0.06723, 0.7976), (0.2069, 0.06723, 0.7976), (0.1279, 0.176, 0.7976), (-2.115e-08, 0.2514, 0.8589), (-0.1478, 0.2034, 0.8589), (-0.2391, 0.07768, 0.8589), (-0.2391, -0.07768, 0.8589), (-0.1478, -0.2034, 0.8589), (8.303e-10, -0.2514, 0.8589), (0.1478, -0.2034, 0.8589), (0.2391, -0.07768, 0.8589), (0.2391, 0.07768, 0.8589), (0.1478, 0.2034, 0.8589), (-2.115e-08, 0.2514, 0.929), (-0.1478, 0.2034, 0.929), (-0.2391, 0.07768, 0.929), (-0.2391, -0.07768, 0.929), (-0.1478, -0.2034, 0.929), (8.303e-10, -0.2514, 0.929), (0.1478, -0.2034, 0.929), (0.2391, -0.07768, 0.929), (0.2391, 0.07768, 0.929), (0.1478, 0.2034, 0.929), (-2.232e-08, 0.181, 1.008), (-0.1064, 0.1465, 1.008), (-0.1722, 0.05595, 1.008), (-0.1722, -0.05595, 1.008), (-0.1064, -0.1465, 1.008), (-6.489e-09, -0.181, 1.008), (0.1064, -0.1465, 1.008), (0.1722, -0.05595, 1.008), (0.1722, 0.05595, 1.008), (0.1064, 0.1465, 1.008), (-2.199e-08, 0.09847, 1.06), (-0.05788, 0.07966, 1.06), (-0.09365, 0.03043, 1.06), (-0.09365, -0.03043, 1.06), (-0.05788, -0.07966, 1.06), (-1.338e-08, -0.09847, 1.06), (0.05788, -0.07966, 1.06), (0.09365, -0.03043, 1.06), (0.09365, 0.03043, 1.06), (0.05788, 0.07966, 1.06)], [], [(0, 9, 19, 10), (9, 8, 18, 19), (8, 7, 17, 18), (7, 6, 16, 17), (6, 5, 15, 16), (5, 4, 14, 15), (4, 3, 13, 14), (3, 2, 12, 13), (2, 1, 11, 12), (1, 0, 10, 11), (10, 19, 29, 20), (19, 18, 28, 29), (18, 17, 27, 28), (17, 16, 26, 27), (16, 15, 25, 26), (15, 14, 24, 25), (14, 13, 23, 24), (13, 12, 22, 23), (12, 11, 21, 22), (11, 10, 20, 21), (20, 29, 39, 30), (29, 28, 38, 39), (28, 27, 37, 38), (27, 26, 36, 37), (26, 25, 35, 36), (25, 24, 34, 35), (24, 23, 33, 34), (23, 22, 32, 33), (22, 21, 31, 32), (21, 20, 30, 31), (30, 39, 49, 40), (39, 38, 48, 49), (38, 37, 47, 48), (37, 36, 46, 47), (36, 35, 45, 46), (35, 34, 44, 45), (34, 33, 43, 44), (33, 32, 42, 43), (32, 31, 41, 42), (31, 30, 40, 41), (40, 49, 59, 50), (49, 48, 58, 59), (48, 47, 57, 58), (47, 46, 56, 57), (46, 45, 55, 56), (45, 44, 54, 55), (44, 43, 53, 54), (43, 42, 52, 53), (42, 41, 51, 52), (41, 40, 50, 51), (50, 59, 69, 60), (59, 58, 68, 69), (58, 57, 67, 68), (57, 56, 66, 67), (56, 55, 65, 66), (55, 54, 64, 65), (54, 53, 63, 64), (53, 52, 62, 63), (52, 51, 61, 62), (51, 50, 60, 61), (60, 69, 79, 70), (69, 68, 78, 79), (68, 67, 77, 78), (67, 66, 76, 77), (66, 65, 75, 76), (65, 64, 74, 75), (64, 63, 73, 74), (63, 62, 72, 73), (62, 61, 71, 72), (61, 60, 70, 71), (70, 79, 89, 80), (79, 78, 88, 89), (78, 77, 87, 88), (77, 76, 86, 87), (76, 75, 85, 86), (75, 74, 84, 85), (74, 73, 83, 84), (73, 72, 82, 83), (72, 71, 81, 82), (71, 70, 80, 81), (80, 89, 99, 90), (89, 88, 98, 99), (88, 87, 97, 98), (87, 86, 96, 97), (86, 85, 95, 96), (85, 84, 94, 95), (84, 83, 93, 94), (83, 82, 92, 93), (82, 81, 91, 92), (81, 80, 90, 91), (90, 99, 109, 100), (99, 98, 108, 109), (98, 97, 107, 108), (97, 96, 106, 107), (96, 95, 105, 106), (95, 94, 104, 105), (94, 93, 103, 104), (93, 92, 102, 103), (92, 91, 101, 102), (91, 90, 100, 101), (100, 109, 119, 110), (109, 108, 118, 119), (108, 107, 117, 118), (107, 106, 116, 117), (106, 105, 115, 116), (105, 104, 114, 115), (104, 103, 113, 114), (103, 102, 112, 113), (102, 101, 111, 112), (101, 100, 110, 111), (111, 110, 119, 118, 117, 116, 115, 114, 113, 112)])
me_circle_002.use_remesh_preserve_volume = False
me_circle_002.use_remesh_preserve_attributes = False
me_circle_002.use_mirror_vertex_groups = False
me_circle_002.update()
me_cube_001 = bpy.data.meshes.new('Cube.001')
me_cube_001.from_pydata([(-1.0, -1.0, -1.0), (-1.0, -1.0, 1.0), (-1.0, 1.0, -1.0), (-1.0, 1.0, 1.0), (0.3224, -1.0, -1.0), (0.3224, -1.0, 1.0), (0.3224, 1.0, -1.0), (0.3224, 1.0, 1.0), (-1.258, -1.389, -1.83), (-1.258, -1.267, 1.709), (-1.258, 1.389, 1.83), (-1.258, 1.267, -1.709)], [], [(2, 0, 8, 11), (3, 7, 6, 2), (7, 5, 4, 6), (5, 1, 0, 4), (0, 2, 6, 4), (5, 7, 3, 1), (9, 10, 11, 8), (3, 2, 11, 10), (1, 3, 10, 9), (0, 1, 9, 8)])
me_cube_001.use_remesh_preserve_volume = False
me_cube_001.use_remesh_preserve_attributes = False
me_cube_001.use_mirror_vertex_groups = False
me_cube_001.update()

# ---- objects
ob_arrow_dot = bpy.data.objects.new('arrow-dot', me_circle)
ob_arrow1 = bpy.data.objects.new('arrow1', me_cube)
ob_bellstick = bpy.data.objects.new('bellstick', me_cylinder_002)
ob_bell = bpy.data.objects.new('bell', me_circle_001)
ob_mainbody = bpy.data.objects.new('mainbody', me_cylinder_001)
ob_stand = bpy.data.objects.new('stand', me_cylinder)
ob_lamp = bpy.data.objects.new('Lamp', light_lamp)
ob_camera = bpy.data.objects.new('Camera', cam_camera)
ob_bell2 = bpy.data.objects.new('bell2', me_circle_002)
ob_arrow2 = bpy.data.objects.new('arrow2', me_cube_001)

# ---- transforms, parenting, visibility, modifiers, constraints
ob_arrow_dot.location = (0.009364, 0.6306, 1.789)
ob_arrow_dot.rotation_euler = (1.652, -0.0, 0.0)
ob_arrow_dot.scale = (-0.2171, -0.2171, -0.2171)
ob_arrow_dot.lineart.crease_threshold = 0.0
ob_arrow1.location = (-0.456, 0.5427, 1.785)
ob_arrow1.rotation_euler = (0.1345, -0.0, 0.0)
ob_arrow1.scale = (0.5255, 0.06707, 0.06707)
ob_arrow1.lineart.crease_threshold = 0.0
ob_bellstick.location = (-0.1258, -0.541, 3.521)
ob_bellstick.rotation_euler = (0.0, -0.8036, 0.0)
ob_bellstick.scale = (0.07343, 0.07343, 0.1747)
ob_bellstick.lineart.crease_threshold = 0.0
ob_bell.location = (1.148, -0.4374, 3.12)
ob_bell.rotation_euler = (0.1951, 0.4171, 0.1148)
ob_bell.scale = (0.833, 0.833, 0.833)
ob_bell.lineart.crease_threshold = 0.0
ob_mainbody.location = (0.0, 0.03971, 2.429)
ob_mainbody.rotation_euler = (1.571, -0.0, 0.0)
ob_mainbody.scale = (1.451, 1.451, 0.6923)
ob_mainbody.lineart.crease_threshold = 0.0
ob_stand.location = (0.0, 0.03971, 0.0)
ob_stand.scale = (1.545, 0.614, 0.163)
ob_stand.lineart.crease_threshold = 0.0
ob_lamp.location = (4.076, 1.005, 5.904)
ob_lamp.rotation_euler = (0.6503, 0.05522, 1.866)
ob_lamp.lock_rotations_4d = False
ob_lamp.empty_display_type = 'ARROWS'
ob_lamp.color = (0.0, 0.0, 0.0, 0.0)
ob_lamp.lineart.crease_threshold = 0.0
ob_camera.location = (7.481, -6.508, 5.344)
ob_camera.rotation_euler = (1.109, 0.01082, 0.8149)
ob_camera.lock_rotations_4d = False
ob_camera.empty_display_type = 'ARROWS'
ob_camera.color = (0.0, 0.0, 0.0, 0.0)
ob_camera.display_type = 'WIRE'
ob_camera.lineart.crease_threshold = 0.0
ob_bell2.location = (1.148, -0.4374, 3.12)
ob_bell2.rotation_euler = (0.1951, 0.4171, 0.1148)
ob_bell2.scale = (0.833, 0.833, 0.833)
ob_bell2.lineart.crease_threshold = 0.0
ob_arrow2.location = (-0.149, 0.5427, 2.024)
ob_arrow2.rotation_euler = (0.1345, 0.8257, 0.0)
ob_arrow2.scale = (0.5255, 0.06707, 0.06707)
ob_arrow2.lineart.crease_threshold = 0.0

# ---- collection membership
col_collection_1.objects.link(ob_arrow_dot)
col_collection_1.objects.link(ob_arrow1)
col_collection_1.objects.link(ob_bellstick)
col_collection_1.objects.link(ob_bell)
col_collection_1.objects.link(ob_mainbody)
col_collection_1.objects.link(ob_stand)
col_collection_1.objects.link(ob_lamp)
col_collection_1.objects.link(ob_camera)
col_collection_1.objects.link(ob_bell2)
col_collection_1.objects.link(ob_arrow2)

# ---- scene / render settings (as saved in the file)
scene.camera = ob_camera
scene.frame_start = 1; scene.frame_end = 250; scene.frame_set(1)
scene.render.engine = 'BLENDER_EEVEE_NEXT'
scene.render.resolution_percentage = 50
scene.render.dither_intensity = 0.0
scene.cycles.use_denoising = False
scene.cycles.samples = 10
scene.cycles.sampling_pattern = 'TABULATED_SOBOL'
scene.cycles.light_sampling_threshold = 0.0
scene.cycles.use_adaptive_sampling = False
scene.cycles.use_light_tree = False
scene.cycles.blur_glossy = 0.0
scene.cycles.pixel_filter_type = 'GAUSSIAN'
scene.cycles.sample_clamp_indirect = 0.0
scene.view_settings.view_transform = 'Standard'
bpy.context.view_layer.update()
